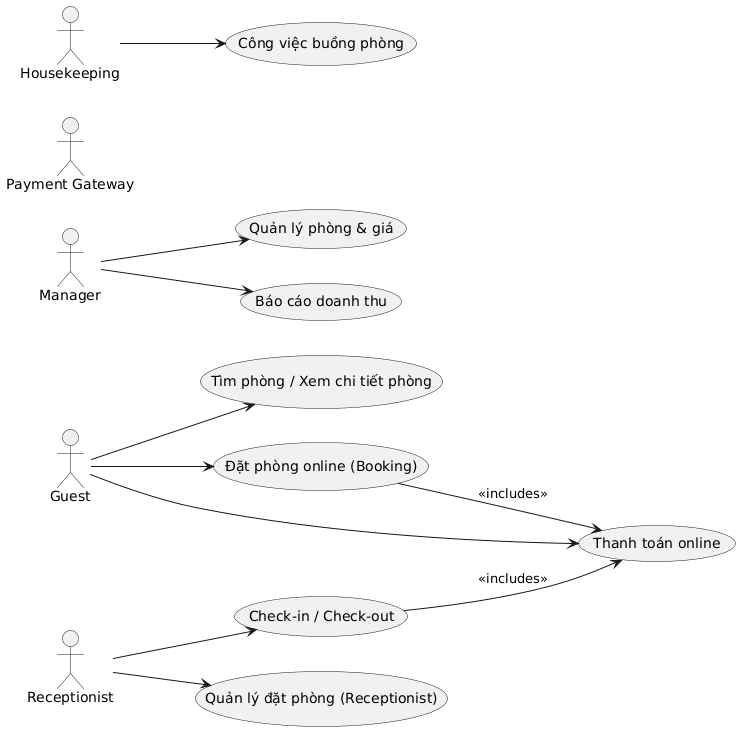

The diagram above was rendered by PlantUML. Its source (embedded in the PNG):
@startuml
left to right direction
skinparam packageStyle rectangle

actor Guest
actor Receptionist
actor Manager
actor "Payment Gateway" as PaymentGateway
actor Housekeeping

usecase "Tìm phòng / Xem chi tiết phòng" as UC1
usecase "Đặt phòng online (Booking)" as UC2
usecase "Thanh toán online" as UC3
usecase "Check-in / Check-out" as UC4
usecase "Quản lý phòng & giá" as UC5
usecase "Quản lý đặt phòng (Receptionist)" as UC6
usecase "Công việc buồng phòng" as UC7
usecase "Báo cáo doanh thu" as UC8

Guest --> UC1
Guest --> UC2
Guest --> UC3

Receptionist --> UC4
Receptionist --> UC6

Manager --> UC5
Manager --> UC8

Housekeeping --> UC7

UC2 --> UC3 : <<includes>>
UC4 --> UC3 : <<includes>>
@enduml